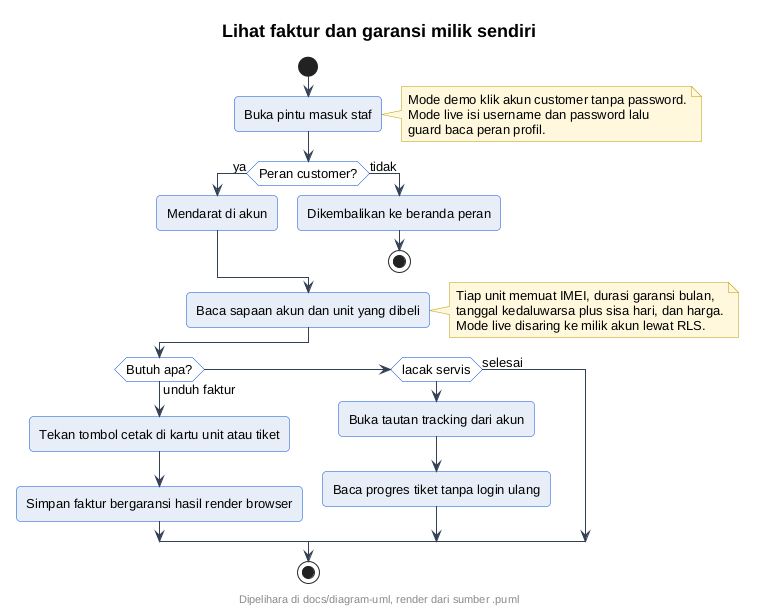

The diagram above was rendered by PlantUML. Its source (embedded in the PNG):
@startuml
' --- gaya At Cell (inline, mandiri utk server publik) ---
skinparam backgroundColor #FFFFFF
skinparam shadowing false
skinparam roundcorner 8
skinparam defaultFontName sans-serif
skinparam defaultFontSize 13
skinparam titleFontSize 18
skinparam titleFontStyle bold
skinparam headerFontSize 11
skinparam footerFontSize 11
skinparam noteBackgroundColor #FFF8DC
skinparam noteBorderColor #B89B00
skinparam actorBackgroundColor #E8EEF7
skinparam actorBorderColor #0B4ED8
skinparam participantBackgroundColor #E8EEF7
skinparam participantBorderColor #0B4ED8
skinparam usecaseBackgroundColor #E8EEF7
skinparam usecaseBorderColor #0B4ED8
skinparam classBackgroundColor #E8EEF7
skinparam classBorderColor #0B4ED8
skinparam objectBackgroundColor #EEF3FA
skinparam objectBorderColor #0B4ED8
skinparam activityBackgroundColor #E8EEF7
skinparam activityBorderColor #0B4ED8
skinparam activityDiamondBackgroundColor #FFFFFF
skinparam activityDiamondBorderColor #0B4ED8
skinparam stateBackgroundColor #E8EEF7
skinparam stateBorderColor #0B4ED8
skinparam stateStartColor #0B4ED8
skinparam stateEndColor #0B4ED8
skinparam componentBackgroundColor #E8EEF7
skinparam componentBorderColor #0B4ED8
skinparam cloudBackgroundColor #F2F5FA
skinparam cloudBorderColor #5B6B82
skinparam databaseBackgroundColor #E8EEF7
skinparam databaseBorderColor #0B4ED8
skinparam entityBackgroundColor #E8EEF7
skinparam entityBorderColor #0B4ED8
skinparam sequenceArrowColor #334155
skinparam sequenceLifeLineBorderColor #0B4ED8
skinparam sequenceParticipantBorderColor #0B4ED8
footer Dipelihara di docs/diagram-uml, render dari sumber .puml
title Lihat faktur dan garansi milik sendiri
start
:Buka pintu masuk staf;
note right
  Mode demo klik akun customer tanpa password.
  Mode live isi username dan password lalu
  guard baca peran profil.
end note
if (Peran customer?) then (ya)
  :Mendarat di akun;
else (tidak)
  :Dikembalikan ke beranda peran;
  stop
endif
:Baca sapaan akun dan unit yang dibeli;
note right
  Tiap unit memuat IMEI, durasi garansi bulan,
  tanggal kedaluwarsa plus sisa hari, dan harga.
  Mode live disaring ke milik akun lewat RLS.
end note
if (Butuh apa?) then (unduh faktur)
  :Tekan tombol cetak di kartu unit atau tiket;
  :Simpan faktur bergaransi hasil render browser;
elseif (lacak servis) then
  :Buka tautan tracking dari akun;
  :Baca progres tiket tanpa login ulang;
else (selesai)
endif
stop
@enduml